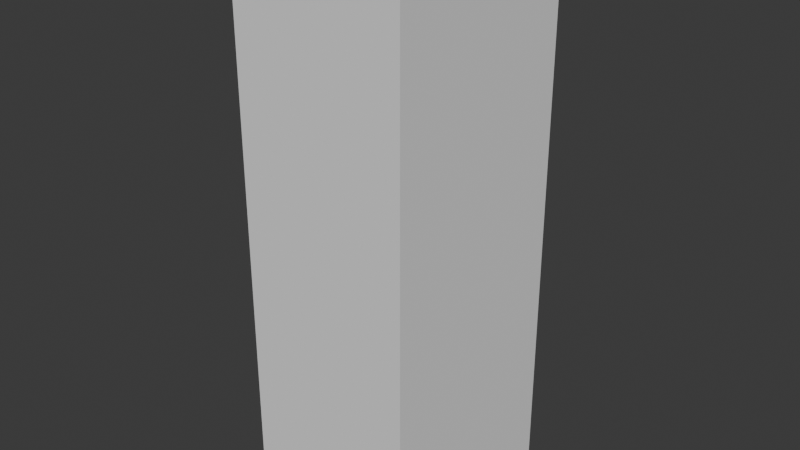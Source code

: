 # Source: Untitled.blend  (saved by Blender 5.0.118; exported with 4.5.12 LTS)
import bpy
from mathutils import Matrix  # noqa: F401  (used for matrix-valued properties, if any)

bpy.ops.wm.read_factory_settings(use_empty=True)
scene = bpy.context.scene
scene.name = 'Scene'

# ---- collections
col_collection = bpy.data.collections.new('Collection'); scene.collection.children.link(col_collection)

# ---- world
world_world = bpy.data.worlds.new('World'); scene.world = world_world
world_world.use_nodes = True; world_world.node_tree.nodes.clear()
_N = world_world.node_tree.nodes; _L = world_world.node_tree.links
n0 = _N.new('ShaderNodeOutputWorld'); n0.name = 'World Output'; n0.location = (200, 100)
n1 = _N.new('ShaderNodeBackground'); n1.name = 'Background'; n1.location = (-200, 100)
n1.inputs[0].default_value = (0.05088, 0.05088, 0.05088, 1.0)
_L.new(n1.outputs[0], n0.inputs[0])
n0.is_active_output = True
world_world.color = (0.05088, 0.05088, 0.05088)
world_world.sun_shadow_jitter_overblur = 0.0

# ---- meshes
me_cube_001 = bpy.data.meshes.new('Cube.001')
me_cube_001.from_pydata([(-0.5, 0.0, 0.0), (-0.5, 0.0, 8.0), (-0.5, 3.0, 0.0), (-0.5, 3.0, 8.0), (2.0, 0.0, 0.0), (1.9, 0.1, 0.1), (2.0, 0.0, 8.0), (1.9, 0.1, 7.9), (2.0, 3.0, 0.0), (1.9, 2.9, 0.1), (2.0, 3.0, 8.0), (1.9, 2.9, 7.9), (-0.5, 2.9, 7.9), (-0.5, 0.1, 7.9), (-0.5, 0.1, 0.1), (-0.5, 2.9, 0.1)], [], [(0, 1, 3, 2, 15, 12, 13, 14), (2, 0, 14, 15), (2, 3, 10, 8), (8, 10, 6, 4), (4, 6, 1, 0), (2, 8, 4, 0), (10, 3, 1, 6), (9, 11, 12, 15), (9, 5, 7, 11), (7, 5, 14, 13), (14, 5, 9, 15), (12, 11, 7, 13)])
_uv = me_cube_001.uv_layers.new(name='UVMap')
_uv.uv.foreach_set('vector', [0.375, 0.0, 0.625, 0.0, 0.625, 0.25, 0.375, 0.25, 0.3781, 0.2417, 0.6219, 0.2417, 0.6219, 0.008333, 0.3781, 0.008333, 0.375, 0.25, 0.375, 0.0, 0.3781, 0.008333, 0.3781, 0.2417, 0.375, 0.25, 0.625, 0.25, 0.625, 0.5, 0.375, 0.5, 0.375, 0.5, 0.625, 0.5, 0.625, 0.75, 0.375, 0.75, 0.375, 0.75, 0.625, 0.75, 0.625, 1.0, 0.375, 1.0, 0.125, 0.5, 0.375, 0.5, 0.375, 0.75, 0.125, 0.75, 0.625, 0.5, 0.875, 0.5, 0.875, 0.75, 0.625, 0.75, 0.375, 0.5, 0.625, 0.5, 0.625, 0.2857, 0.375, 0.2857, 0.375, 0.5, 0.375, 0.75, 0.625, 0.75, 0.625, 0.5, 0.625, 0.75, 0.375, 0.75, 0.375, 0.9643, 0.625, 0.9643, 0.1607, 0.75, 0.375, 0.75, 0.375, 0.5, 0.1607, 0.5, 0.8393, 0.5, 0.625, 0.5, 0.625, 0.75, 0.8393, 0.75])
me_cube_001.update()

# ---- objects
ob_cube = bpy.data.objects.new('Cube', me_cube_001)

# ---- transforms, parenting, visibility, modifiers, constraints
ob_cube.location = (0.0, 0.0, 0.0)

# ---- collection membership
col_collection.objects.link(ob_cube)

# ---- scene / render settings (as saved in the file)
scene.frame_start = 1; scene.frame_end = 250; scene.frame_set(1)
scene.render.engine = 'BLENDER_EEVEE_NEXT'
scene.render.bake_bias = 0.0
scene.render.bake_samples = 0
scene.cycles.sampling_pattern = 'TABULATED_SOBOL'
scene.eevee.use_volume_custom_range = False
bpy.context.view_layer.update()

# ---- added for rendering (the .blend has no active camera and no usable light): camera, sun
cam_auto = bpy.data.cameras.new('AutoCamera')
cam_auto.lens = 50.0
cam_auto.sensor_width = 36.0
cam_auto.clip_end = 1000.0
ob_auto_camera = bpy.data.objects.new('AutoCamera', cam_auto)
scene.collection.objects.link(ob_auto_camera)
ob_auto_camera.location = (8.98658, -8.38389, 10.5893)
ob_auto_camera.rotation_euler = (1.09748, -7.21219e-08, 0.694738)
scene.camera = ob_auto_camera
light_auto_sun = bpy.data.lights.new('AutoSun', 'SUN')
light_auto_sun.energy = 3.0
light_auto_sun.angle = 0.0523599
ob_auto_sun = bpy.data.objects.new('AutoSun', light_auto_sun)
scene.collection.objects.link(ob_auto_sun)
ob_auto_sun.rotation_euler = (0.872665, 0.174533, 0.523599)
bpy.context.view_layer.update()
